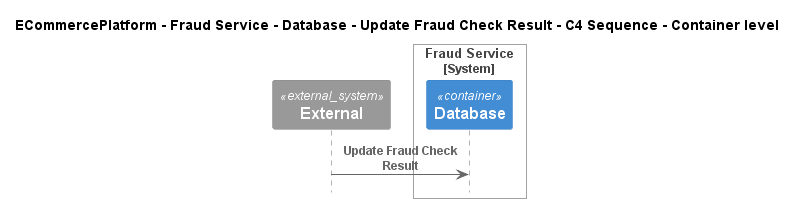

The diagram above was rendered by PlantUML. Its source (embedded in the PNG):
@startuml
!pragma layout smetana
!include ..\..\..\..\..\..\..\.c4s\C4_Sequence.puml

title ECommercePlatform - Fraud Service - Database - Update Fraud Check Result - C4 Sequence - Container level

System_Ext(C4InterFlow.SoftwareSystems.ExternalSystem, "External", "")

System_Boundary(ECommercePlatform.SoftwareSystems.FraudService, "Fraud Service")
    Container(ECommercePlatform.SoftwareSystems.FraudService.Containers.Database, "Database", "", "")
Boundary_End()

Rel(C4InterFlow.SoftwareSystems.ExternalSystem, ECommercePlatform.SoftwareSystems.FraudService.Containers.Database, "Update Fraud Check Result")


@enduml